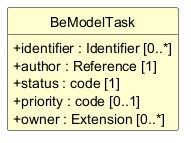

The diagram above was rendered by PlantUML. Its source (embedded in the PNG):
@startuml
skinparam shadowing false
skinparam classAttributeIconSize 0
skinparam linetype ortho
skinparam class {
  BackgroundColor #FEFECE
  BorderColor #000000
  ArrowColor #000000
  FontStyle bold
  AttributeFontStyle normal
}
hide circle
hide empty members

class "BeModelTask" as BeModelTask {
  +identifier : Identifier [0..*]
  +author : Reference [1]
  +status : code [1]
  +priority : code [0..1]
  +owner : Extension [0..*]
}

@enduml